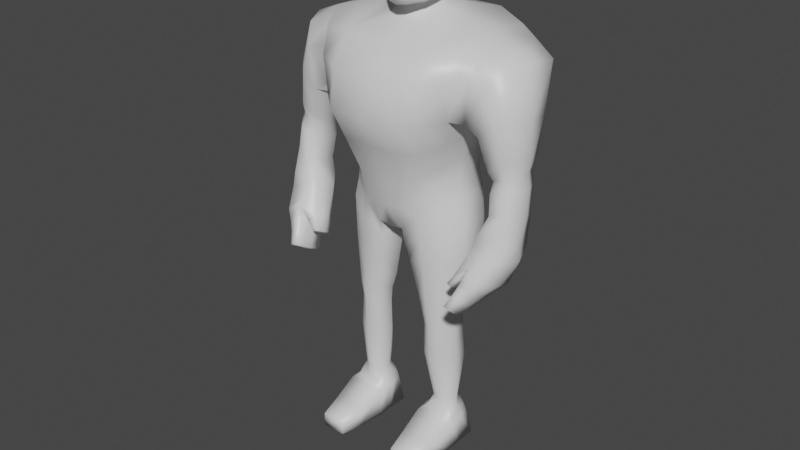 # Source: Unit.blend  (saved by Blender 2.81.16; exported with 4.5.12 LTS)
import bpy
from mathutils import Matrix  # noqa: F401  (used for matrix-valued properties, if any)

bpy.ops.wm.read_factory_settings(use_empty=True)
scene = bpy.context.scene
scene.name = 'Scene'

# ---- collections
col_collection = bpy.data.collections.new('Collection'); scene.collection.children.link(col_collection)

# ---- materials (node trees are filled in below, after node groups)
mat_material = bpy.data.materials.new('Material')
mat_material.alpha_threshold = 0.0
mat_material.use_transparent_shadow = False
mat_material.line_color = (0.0, 0.0, 0.0, 1.0)

# ---- material node trees
mat_material.use_nodes = True; mat_material.node_tree.nodes.clear()
_N = mat_material.node_tree.nodes; _L = mat_material.node_tree.links
n0 = _N.new('ShaderNodeOutputMaterial'); n0.name = 'Material Output'; n0.location = (300, 300)
n1 = _N.new('ShaderNodeBsdfPrincipled'); n1.name = 'Principled BSDF'; n1.location = (10, 300)
n1.distribution = 'GGX'
n1.subsurface_method = 'BURLEY'
n1.inputs[2].default_value = 0.4
n1.inputs[3].default_value = 1.45
n1.inputs[27].default_value = (0.0, 0.0, 0.0, 1.0)
n1.inputs[28].default_value = 1.0
_L.new(n1.outputs[0], n0.inputs[0])
n0.is_active_output = True

# ---- world
world_world = bpy.data.worlds.new('World'); scene.world = world_world
world_world.use_nodes = True; world_world.node_tree.nodes.clear()
_N = world_world.node_tree.nodes; _L = world_world.node_tree.links
n0 = _N.new('ShaderNodeOutputWorld'); n0.name = 'World Output'; n0.location = (300, 300)
n1 = _N.new('ShaderNodeBackground'); n1.name = 'Background'; n1.location = (10, 300)
n1.inputs[0].default_value = (0.05088, 0.05088, 0.05088, 1.0)
_L.new(n1.outputs[0], n0.inputs[0])
n0.is_active_output = True
world_world.color = (0.05088, 0.05088, 0.05088)
world_world.use_sun_shadow = False
world_world.sun_shadow_jitter_overblur = 0.0

# ---- meshes
me_cube = bpy.data.meshes.new('Cube')
me_cube.from_pydata([(0.3902, 0.1988, 1.692), (0.2475, 0.1249, 1.1), (0.3415, -0.07229, 1.662), (0.1949, -0.07606, 1.075), (0.0, 0.1873, 1.005), (0.0, -0.1682, 1.673), (0.0, -0.1123, 0.9459), (0.0, 0.2752, 1.747), (0.3549, 0.1605, 1.472), (0.2946, 0.1362, 1.374), (0.2432, 0.1164, 1.269), (0.2578, -0.1135, 1.432), (0.2334, -0.08369, 1.333), (0.184, -0.09307, 1.213), (0.0, 0.3099, 1.557), (0.0, 0.2214, 1.404), (0.0, 0.1752, 1.213), (0.0, -0.2788, 1.425), (0.0, -0.2224, 1.309), (0.0, -0.164, 1.149), (0.05421, -0.1149, 0.9545), (0.1922, 0.2752, 1.747), (0.09005, 0.1974, 0.9994), (0.1742, -0.1529, 1.683), (0.09528, -0.167, 1.164), (0.1214, -0.2224, 1.307), (0.1492, -0.2692, 1.429), (0.1255, 0.1721, 1.231), (0.1735, 0.2125, 1.4), (0.1834, 0.2919, 1.559), (0.0, -0.04013, 1.727), (0.0, 0.1901, 1.766), (0.09649, 0.1901, 1.766), (0.09125, -0.03887, 1.727), (0.2148, 0.04642, 0.2005), (0.2137, -0.02126, 0.1967), (0.1505, -0.02746, 0.196), (0.1403, 0.05234, 0.201), (0.09689, 0.1163, 0.8917), (0.05713, -0.1049, 0.8917), (0.2793, 0.09817, 0.9899), (0.2121, -0.07621, 1.002), (0.2305, 0.1233, 1.184), (0.1704, -0.09415, 1.148), (0.0, 0.1988, 1.105), (0.0, -0.1538, 1.051), (0.1022, 0.2017, 1.116), (0.06797, -0.1545, 1.06), (0.1167, 0.05143, 0.6684), (0.2455, 0.06754, 0.6538), (0.2064, -0.06192, 0.6575), (0.0917, -0.06318, 0.6712), (0.1381, 0.03539, 0.5368), (0.2301, 0.04568, 0.5541), (0.1946, -0.05701, 0.5474), (0.1191, -0.05552, 0.5333), (0.06758, -0.08421, 0.8152), (0.09968, 0.08289, 0.8069), (0.2702, 0.09434, 0.8349), (0.2119, -0.07052, 0.8368), (0.1368, 0.04274, 0.4005), (0.2396, 0.05686, 0.4103), (0.2086, -0.05161, 0.405), (0.1177, -0.05251, 0.3969), (0.1084, -0.06257, 0.6064), (0.1296, 0.0366, 0.6068), (0.2362, 0.04649, 0.6081), (0.1975, -0.06553, 0.6073), (0.1249, -0.1136, 1.016), (0.3268, 0.2196, 1.72), (0.1879, 0.1497, 1.256), (0.2586, 0.1845, 1.398), (0.301, 0.2388, 1.525), (0.174, 0.184, 1.047), (0.2812, -0.1301, 1.674), (0.1383, -0.1382, 1.189), (0.185, -0.1766, 1.309), (0.217, -0.2072, 1.435), (0.1825, -0.04024, 0.1943), (0.1814, 0.05588, 0.1989), (0.1382, -0.1133, 0.9468), (0.1925, 0.1308, 0.9375), (0.1243, -0.132, 1.099), (0.1702, 0.1666, 1.155), (0.1499, -0.09072, 0.665), (0.1826, 0.08766, 0.6583), (0.1609, -0.08204, 0.5395), (0.1858, 0.06432, 0.5458), (0.1872, 0.1168, 0.8188), (0.1436, -0.104, 0.825), (0.1638, -0.07656, 0.4002), (0.1897, 0.07512, 0.4048), (0.1844, 0.06521, 0.6056), (0.1567, -0.0915, 0.6066), (0.3944, 0.04104, 1.696), (0.2461, 0.008769, 1.089), (0.0, 0.04353, 0.9402), (0.2316, 0.0131, 1.253), (0.269, 0.0351, 1.348), (0.3488, 0.02389, 1.444), (0.1985, 0.07981, 1.742), (0.05017, 0.04894, 0.9487), (0.09885, 0.07897, 1.761), (0.2361, 0.01272, 0.1936), (0.1246, 0.01151, 0.1936), (0.2646, -0.001074, 0.9987), (0.04299, 0.01159, 0.8894), (0.2239, 0.0005757, 1.167), (0.2542, -0.008972, 0.6564), (0.06968, 0.001212, 0.6635), (0.2392, -0.01731, 0.5502), (0.09363, -0.002762, 0.533), (0.04869, 0.005983, 0.807), (0.2634, -0.0002708, 0.8321), (0.2463, -0.008461, 0.4086), (0.0939, 0.002097, 0.3982), (0.08582, -0.005856, 0.6002), (0.24, -0.02076, 0.607), (0.1166, 0.06073, 0.1414), (0.3022, 0.06245, 1.721), (0.3825, 0.209, 1.605), (0.3201, -0.1019, 1.591), (0.0, 0.3174, 1.682), (0.0, -0.2501, 1.569), (0.1615, -0.2384, 1.574), (0.1847, 0.3113, 1.683), (0.2668, -0.1758, 1.585), (0.3219, 0.2626, 1.667), (0.4891, 0.172, 1.639), (0.4343, -0.0644, 1.649), (0.3726, 0.136, 1.452), (0.3237, -0.1044, 1.436), (0.4878, 0.04185, 1.658), (0.3569, 0.006709, 1.428), (0.4548, 0.1919, 1.572), (0.3954, -0.119, 1.572), (0.5154, 0.03045, 0.9822), (0.4934, 0.07101, 1.268), (0.5077, -0.0415, 1.268), (0.4127, 0.03672, 1.222), (0.4261, -0.06578, 1.24), (0.5166, 0.017, 1.27), (0.4135, -0.02042, 1.219), (0.4559, 0.07628, 1.245), (0.4746, -0.06941, 1.262), (0.4449, -0.1044, 1.461), (0.5284, -0.08854, 1.011), (0.4007, 0.009103, 1.011), (0.4058, -0.1255, 1.045), (0.5274, -0.02886, 0.9989), (0.3848, -0.06407, 1.027), (0.4502, 0.03644, 0.9934), (0.4967, -0.1206, 1.029), (0.3792, -0.1036, 1.403), (0.5036, 0.1141, 1.454), (0.5234, 0.01026, 1.468), (0.4922, -0.05585, 1.477), (0.4589, 0.1162, 1.411), (0.3818, 0.06415, 1.37), (0.3778, -0.02431, 1.37), (0.4925, -0.09276, 1.135), (0.4332, -0.09662, 1.119), (0.5104, 0.05154, 1.097), (0.5316, -0.004003, 1.117), (0.5195, -0.05509, 1.133), (0.4731, 0.06197, 1.081), (0.4187, 0.01747, 1.072), (0.4245, -0.04353, 1.08), (0.3683, -0.2631, 0.8036), (0.3545, -0.1451, 0.7379), (0.4219, 0.01498, 0.9584), (0.391, -0.2643, 0.7958), (0.4989, -0.1298, 0.9741), (0.3846, -0.1527, 0.7276), (0.5107, 0.008344, 0.9466), (0.4193, -0.0112, 0.8856), (0.4884, -0.03514, 0.8403), (0.4691, -0.1915, 0.9008), (0.3975, -0.1335, 0.9947), (0.3688, -0.07735, 0.8377), (0.416, -0.188, 0.9387), (0.3239, -0.1869, 0.8497), (0.3191, -0.1219, 0.8132), (0.3371, -0.1244, 0.8052), (0.3402, -0.1896, 0.8432), (0.3506, -0.1946, 0.7632), (0.3539, -0.2298, 0.7856), (0.396, -0.2349, 0.7702), (0.3927, -0.1997, 0.7477), (0.5347, -0.03858, 0.9519), (0.5263, -0.09296, 0.9664), (0.4886, -0.08627, 0.8535), (0.4887, -0.1374, 0.8667), (0.4103, -0.1243, 0.9197), (0.4132, -0.07356, 0.9058), (0.3769, -0.08311, 0.9951), (0.3707, -0.02873, 0.9852), (0.3668, -0.1851, 0.8756), (0.3687, -0.1147, 0.851), (0.3177, -0.1648, 0.8382), (0.3157, -0.1431, 0.8261), (0.3416, -0.1679, 0.8288), (0.3408, -0.1462, 0.816), (0.3685, -0.1474, 0.8629), (0.3401, -0.1307, 0.901), (0.3551, -0.06676, 0.8732), (0.3543, -0.1637, 0.897), (0.3409, -0.09684, 0.8862), (0.1303, -0.2756, -0.0008082), (0.1303, -0.2756, 0.05698), (0.09481, 0.08174, -0.0005704), (0.1127, 0.06614, 0.114), (0.2305, -0.2756, -0.0008082), (0.2305, -0.2756, 0.05698), (0.266, 0.08174, -0.0007236), (0.2441, 0.06614, 0.114), (0.09481, -0.06704, -0.0006431), (0.09481, -0.06057, 0.1102), (0.266, -0.06704, -0.0007964), (0.266, -0.06057, 0.1102), (0.1804, 0.11, -0.0006598), (0.1763, 0.09438, 0.1148), (0.1804, -0.2756, -0.000852), (0.1804, -0.2756, 0.05698), (0.1804, -0.06057, 0.1102), (0.1804, -0.06704, -0.0008667), (0.09481, 0.004516, 0.1214), (0.266, -0.00597, -0.0008832), (0.09481, -0.00597, -0.0006993), (0.266, 0.004516, 0.1214), (0.1804, -0.00597, -0.0009613), (0.2349, 0.06073, 0.1453), (0.1107, -0.1842, -0.0008143), (0.2501, -0.1764, 0.07312), (0.1107, -0.1764, 0.07312), (0.2501, -0.1842, -0.0009675), (0.1804, -0.1764, 0.07312), (0.1804, -0.1842, -0.0009817), (0.126, -0.04381, 0.1358), (0.2378, -0.04381, 0.1358), (0.1804, 0.06073, 0.1511), (0.1804, -0.04381, 0.1358), (0.1201, 0.009888, 0.1414), (0.2378, 0.009888, 0.1443), (0.08846, -0.02931, 1.809), (0.08697, -0.02809, 1.925), (0.08269, 0.2118, 1.851), (0.08034, 0.1956, 1.941), (0.09895, 0.08112, 1.827), (0.09892, 0.0744, 1.935), (0.04776, 0.2252, 1.943), (0.0, 0.2385, 1.943), (0.0, -0.08131, 1.927), (0.03725, -0.07384, 1.927), (0.03623, -0.07626, 1.799), (0.0, 0.2557, 1.861), (0.0, -0.08432, 1.794), (0.04756, 0.2415, 1.856), (0.0, 0.0744, 1.935), (0.04742, 0.0744, 1.935), (0.04791, 0.0812, 1.823), (0.08269, 0.2081, 1.876), (0.0941, -0.03141, 1.845), (0.1027, 0.07833, 1.86), (0.0, -0.08844, 1.839), (0.03623, -0.08043, 1.84), (0.0, 0.2541, 1.882), (0.04756, 0.2399, 1.88), (0.08269, 0.2065, 1.913), (0.09504, -0.03461, 1.9), (0.1027, 0.07588, 1.906), (0.0, -0.09198, 1.897), (0.03623, -0.08393, 1.897), (0.0, 0.2528, 1.915), (0.04756, 0.2385, 1.914), (0.0927, 0.1453, 1.84), (0.08963, 0.135, 1.938), (0.0, 0.1565, 1.939), (0.04922, 0.1498, 1.939), (0.0, 0.1582, 1.842), (0.04774, 0.1522, 1.838), (0.0927, 0.1432, 1.868), (0.0927, 0.1412, 1.909), (0.09623, 0.02316, 1.932), (0.09511, 0.02591, 1.817), (0.04396, 0.0002803, 1.931), (0.0, -0.003454, 1.931), (0.0, 0.007357, 1.808), (0.04714, 0.01091, 1.808), (0.09982, 0.02346, 1.852), (0.09982, 0.02064, 1.903), (0.0, 0.007443, 1.776), (0.0, 0.1483, 1.812), (0.05209, 0.1483, 1.812), (0.05174, 0.008237, 1.775), (0.05224, 0.07954, 1.803), (0.4099, -0.0834, 1.28), (0.5249, 0.01733, 1.322), (0.5093, -0.05025, 1.323), (0.3989, 0.04804, 1.256), (0.4686, -0.08676, 1.314), (0.4997, 0.09046, 1.317), (0.4558, 0.09557, 1.286), (0.3985, -0.02395, 1.253), (0.4823, -0.08511, 1.218), (0.5027, 0.07145, 1.209), (0.4614, 0.07911, 1.186), (0.4123, -0.03088, 1.166), (0.4248, -0.08377, 1.196), (0.5276, 0.01122, 1.217), (0.5166, -0.05077, 1.222), (0.4097, 0.03364, 1.166), (0.3976, -0.06657, 0.8329), (0.4485, -0.08327, 0.8026), (0.4391, -0.2126, 0.8607), (0.4, -0.2101, 0.8858), (0.392, -0.1614, 0.8687), (0.3927, -0.1198, 0.8531), (0.4512, -0.129, 0.817), (0.4524, -0.1708, 0.8321), (0.3783, -0.1064, 0.7889), (0.4176, -0.1183, 0.769), (0.4158, -0.2343, 0.8295), (0.3752, -0.1928, 0.8288), (0.374, -0.1558, 0.8106), (0.4226, -0.1628, 0.7855), (0.4248, -0.1999, 0.8034), (0.3858, -0.2324, 0.8456)], [], [(115, 60, 37, 104), (127, 69, 0, 120), (124, 23, 5, 123), (5, 23, 33, 30), (47, 24, 19, 45), (24, 25, 18, 19), (25, 26, 17, 18), (83, 70, 10, 42), (70, 71, 9, 10), (71, 72, 8, 9), (107, 97, 13, 43), (97, 98, 12, 13), (98, 99, 11, 12), (15, 14, 29, 28), (16, 15, 28, 27), (44, 16, 27, 46), (76, 77, 26, 25), (75, 76, 25, 24), (82, 75, 24, 47), (119, 100, 23, 74), (126, 74, 23, 124), (122, 7, 21, 125), (96, 101, 20, 6), (30, 33, 294, 291), (100, 21, 32, 102), (21, 7, 31, 32), (229, 215, 231, 243), (91, 61, 34, 79), (114, 62, 35, 103), (90, 63, 36, 78), (68, 20, 39, 80), (95, 3, 41, 105), (73, 1, 40, 81), (101, 22, 38, 106), (68, 82, 47, 20), (4, 44, 46, 22), (95, 107, 43, 3), (73, 83, 42, 1), (20, 47, 45, 6), (89, 56, 51, 84), (113, 59, 50, 108), (88, 58, 49, 85), (112, 57, 48, 109), (93, 64, 55, 86), (117, 67, 54, 110), (92, 66, 53, 87), (116, 65, 52, 111), (106, 38, 57, 112), (81, 40, 58, 88), (105, 41, 59, 113), (80, 39, 56, 89), (86, 55, 63, 90), (110, 54, 62, 114), (87, 53, 61, 91), (111, 52, 60, 115), (109, 48, 65, 116), (85, 49, 66, 92), (108, 50, 67, 117), (84, 51, 64, 93), (50, 84, 93, 67), (48, 85, 92, 65), (52, 87, 91, 60), (54, 86, 90, 62), (41, 80, 89, 59), (38, 81, 88, 57), (65, 92, 87, 52), (67, 93, 86, 54), (57, 88, 85, 48), (59, 89, 84, 50), (22, 46, 83, 73), (3, 43, 82, 68), (22, 73, 81, 38), (3, 68, 80, 41), (62, 90, 78, 35), (60, 91, 79, 37), (219, 229, 243, 239), (121, 2, 74, 126), (94, 119, 74, 2), (43, 13, 75, 82), (13, 12, 76, 75), (12, 11, 77, 76), (28, 29, 72, 71), (27, 28, 71, 70), (46, 27, 70, 83), (125, 21, 69, 127), (0, 69, 119, 94), (221, 211, 118, 240), (49, 108, 117, 66), (51, 109, 116, 64), (55, 111, 115, 63), (53, 110, 114, 61), (40, 105, 113, 58), (39, 106, 112, 56), (64, 116, 111, 55), (66, 117, 110, 53), (56, 112, 109, 51), (58, 113, 108, 49), (1, 42, 107, 95), (20, 101, 106, 39), (1, 95, 105, 40), (61, 114, 103, 34), (226, 217, 238, 242), (23, 100, 102, 33), (32, 31, 292, 293), (4, 22, 101, 96), (69, 21, 100, 119), (9, 8, 99, 98), (10, 9, 98, 97), (42, 10, 97, 107), (63, 115, 104, 36), (29, 125, 127, 72), (11, 121, 126, 77), (14, 122, 125, 29), (77, 126, 124, 26), (26, 124, 123, 17), (72, 127, 120, 8), (302, 301, 137, 143), (297, 298, 138, 141), (300, 296, 140, 144), (301, 297, 141, 137), (99, 8, 130, 133), (11, 99, 133, 131), (8, 120, 134, 130), (2, 121, 135, 129), (0, 94, 132, 128), (121, 11, 131, 135), (94, 2, 129, 132), (120, 0, 128, 134), (165, 162, 136, 151), (163, 164, 146, 149), (160, 161, 148, 152), (162, 163, 149, 136), (303, 299, 139, 142), (296, 303, 142, 140), (299, 302, 143, 139), (298, 300, 144, 138), (167, 166, 147, 150), (161, 167, 150, 148), (166, 165, 151, 147), (164, 160, 152, 146), (129, 135, 145, 156), (130, 134, 157, 158), (131, 133, 159, 153), (133, 130, 158, 159), (128, 132, 155, 154), (135, 131, 153, 145), (132, 129, 156, 155), (134, 128, 154, 157), (310, 304, 160, 164), (311, 306, 165, 166), (308, 307, 167, 161), (307, 311, 166, 167), (305, 309, 163, 162), (304, 308, 161, 160), (309, 310, 164, 163), (306, 305, 162, 165), (175, 170, 174, 176), (192, 190, 172, 177), (177, 172, 178, 180), (186, 187, 171, 168), (314, 177, 180, 315), (319, 192, 177, 314), (312, 175, 176, 313), (317, 194, 175, 312), (175, 194, 198, 179), (178, 195, 204, 206), (197, 206, 181, 184), (201, 184, 181, 199), (207, 205, 182, 200), (203, 197, 184, 201), (205, 179, 183, 182), (179, 198, 202, 183), (198, 203, 201, 202), (206, 204, 199, 181), (204, 207, 200, 199), (183, 202, 200, 182), (202, 201, 199, 200), (195, 196, 207, 204), (194, 193, 203, 198), (315, 180, 193, 316), (316, 193, 194, 317), (313, 176, 191, 318), (318, 191, 192, 319), (169, 173, 188, 185), (185, 188, 187, 186), (176, 174, 189, 191), (191, 189, 190, 192), (170, 175, 179, 205), (193, 180, 197, 203), (196, 170, 205, 207), (180, 178, 206, 197), (189, 174, 136, 149), (174, 170, 151, 136), (170, 196, 147, 151), (196, 195, 150, 147), (195, 178, 148, 150), (178, 172, 152, 148), (172, 190, 146, 152), (190, 189, 149, 146), (228, 226, 211, 210), (220, 221, 215, 214), (235, 233, 213, 212), (222, 223, 209, 208), (237, 235, 212, 222), (236, 234, 209, 223), (224, 219, 239, 241), (230, 227, 218, 225), (227, 229, 219, 218), (232, 234, 217, 216), (228, 230, 225, 216), (215, 221, 240, 231), (233, 236, 223, 213), (232, 237, 222, 208), (212, 213, 223, 222), (210, 211, 221, 220), (211, 226, 242, 118), (210, 220, 230, 228), (214, 215, 229, 227), (220, 214, 227, 230), (217, 224, 241, 238), (216, 217, 226, 228), (216, 225, 237, 232), (219, 224, 236, 233), (208, 209, 234, 232), (224, 217, 234, 236), (225, 218, 235, 237), (218, 219, 233, 235), (239, 243, 103, 35), (243, 231, 34, 103), (231, 240, 79, 34), (240, 118, 37, 79), (118, 242, 104, 37), (242, 238, 36, 104), (238, 241, 78, 36), (241, 239, 35, 78), (280, 275, 248, 260), (290, 283, 245, 269), (267, 261, 246, 257), (288, 284, 244, 254), (282, 276, 249, 270), (278, 277, 258, 259), (287, 288, 254, 256), (276, 278, 259, 249), (265, 264, 256, 254), (262, 265, 254, 244), (285, 286, 252, 253), (283, 285, 253, 245), (266, 267, 257, 255), (294, 295, 260, 288), (273, 274, 267, 266), (269, 272, 265, 262), (272, 271, 264, 265), (275, 281, 263, 248), (274, 268, 261, 267), (284, 289, 262, 244), (250, 247, 268, 274), (253, 252, 271, 272), (245, 253, 272, 269), (251, 250, 274, 273), (281, 282, 270, 263), (289, 290, 269, 262), (261, 268, 282, 281), (246, 261, 281, 275), (255, 257, 280, 279), (247, 250, 278, 276), (250, 251, 277, 278), (268, 247, 276, 282), (257, 246, 275, 280), (263, 270, 290, 289), (248, 263, 289, 284), (249, 259, 285, 283), (259, 258, 286, 285), (291, 294, 288, 287), (260, 248, 284, 288), (270, 249, 283, 290), (293, 292, 279, 280), (295, 293, 280, 260), (102, 32, 293, 295), (33, 102, 295, 294), (156, 145, 300, 298), (158, 157, 302, 299), (153, 159, 303, 296), (159, 158, 299, 303), (154, 155, 297, 301), (145, 153, 296, 300), (155, 156, 298, 297), (157, 154, 301, 302), (143, 137, 305, 306), (141, 138, 310, 309), (144, 140, 308, 304), (137, 141, 309, 305), (142, 139, 311, 307), (140, 142, 307, 308), (139, 143, 306, 311), (138, 144, 304, 310), (325, 318, 319, 326), (321, 313, 318, 325), (323, 316, 317, 324), (327, 315, 316, 323), (324, 317, 312, 320), (320, 312, 313, 321), (326, 319, 314, 322), (322, 314, 315, 327), (171, 322, 327, 168), (187, 326, 322, 171), (169, 320, 321, 173), (185, 324, 320, 169), (168, 327, 323, 186), (186, 323, 324, 185), (173, 321, 325, 188), (188, 325, 326, 187)])
me_cube.polygons.foreach_set('use_smooth', [True] * 311)
_uv = me_cube.uv_layers.new(name='UVMap')
_uv.uv.foreach_set('vector', [0.3125, 0.625, 0.3125, 0.5, 0.3125, 0.5, 0.3125, 0.625, 0.5938, 0.4688, 0.625, 0.4688, 0.625, 0.5, 0.5938, 0.5, 0.5938, 0.8125, 0.625, 0.8125, 0.625, 0.875, 0.5938, 0.875, 0.625, 0.875, 0.625, 0.8125, 0.625, 0.8125, 0.625, 0.875, 0.4062, 0.8125, 0.4375, 0.8125, 0.4375, 0.875, 0.4062, 0.875, 0.4375, 0.8125, 0.5, 0.8125, 0.5, 0.875, 0.4375, 0.875, 0.5, 0.8125, 0.5625, 0.8125, 0.5625, 0.875, 0.5, 0.875, 0.4062, 0.4687, 0.4375, 0.4688, 0.4375, 0.5, 0.4062, 0.5, 0.4375, 0.4688, 0.5, 0.4687, 0.5, 0.5, 0.4375, 0.5, 0.5, 0.4687, 0.5625, 0.4687, 0.5625, 0.5, 0.5, 0.5, 0.4062, 0.625, 0.4375, 0.625, 0.4375, 0.75, 0.4062, 0.75, 0.4375, 0.625, 0.5, 0.625, 0.5, 0.75, 0.4375, 0.75, 0.5, 0.625, 0.5625, 0.625, 0.5625, 0.75, 0.5, 0.75, 0.5, 0.375, 0.5625, 0.375, 0.5625, 0.4375, 0.5, 0.4375, 0.4375, 0.375, 0.5, 0.375, 0.5, 0.4375, 0.4375, 0.4375, 0.4062, 0.375, 0.4375, 0.375, 0.4375, 0.4375, 0.4062, 0.4375, 0.5, 0.7812, 0.5625, 0.7813, 0.5625, 0.8125, 0.5, 0.8125, 0.4375, 0.7812, 0.5, 0.7812, 0.5, 0.8125, 0.4375, 0.8125, 0.4062, 0.7812, 0.4375, 0.7812, 0.4375, 0.8125, 0.4062, 0.8125, 0.6562, 0.625, 0.6875, 0.625, 0.6875, 0.75, 0.6562, 0.75, 0.5938, 0.7813, 0.625, 0.7812, 0.625, 0.8125, 0.5938, 0.8125, 0.5938, 0.375, 0.625, 0.375, 0.625, 0.4375, 0.5938, 0.4375, 0.25, 0.625, 0.3125, 0.625, 0.3125, 0.75, 0.25, 0.75, 0.625, 0.875, 0.625, 0.8125, 0.625, 0.8125, 0.625, 0.875, 0.6875, 0.625, 0.6875, 0.5, 0.6875, 0.5, 0.6875, 0.625, 0.625, 0.4375, 0.625, 0.375, 0.625, 0.375, 0.625, 0.4375, 0.625, 0.5625, 0.625, 0.5, 0.625, 0.5, 0.625, 0.5625, 0.375, 0.4688, 0.375, 0.5, 0.375, 0.5, 0.375, 0.4688, 0.375, 0.625, 0.375, 0.75, 0.375, 0.75, 0.375, 0.625, 0.375, 0.7812, 0.375, 0.8125, 0.375, 0.8125, 0.375, 0.7812, 0.375, 0.7812, 0.375, 0.8125, 0.375, 0.8125, 0.375, 0.7812, 0.375, 0.625, 0.375, 0.75, 0.375, 0.75, 0.375, 0.625, 0.375, 0.4688, 0.375, 0.5, 0.375, 0.5, 0.375, 0.4688, 0.3125, 0.625, 0.3125, 0.5, 0.3125, 0.5, 0.3125, 0.625, 0.375, 0.7812, 0.4062, 0.7812, 0.4062, 0.8125, 0.375, 0.8125, 0.375, 0.375, 0.4062, 0.375, 0.4062, 0.4375, 0.375, 0.4375, 0.375, 0.625, 0.4062, 0.625, 0.4062, 0.75, 0.375, 0.75, 0.375, 0.4688, 0.4062, 0.4687, 0.4062, 0.5, 0.375, 0.5, 0.375, 0.8125, 0.4062, 0.8125, 0.4062, 0.875, 0.375, 0.875, 0.375, 0.7812, 0.375, 0.8125, 0.375, 0.8125, 0.375, 0.7812, 0.375, 0.625, 0.375, 0.75, 0.375, 0.75, 0.375, 0.625, 0.375, 0.4687, 0.375, 0.5, 0.375, 0.5, 0.375, 0.4688, 0.3125, 0.625, 0.3125, 0.5, 0.3125, 0.5, 0.3125, 0.625, 0.375, 0.7812, 0.375, 0.8125, 0.375, 0.8125, 0.375, 0.7812, 0.375, 0.625, 0.375, 0.75, 0.375, 0.75, 0.375, 0.625, 0.375, 0.4688, 0.375, 0.5, 0.375, 0.5, 0.375, 0.4688, 0.3125, 0.625, 0.3125, 0.5, 0.3125, 0.5, 0.3125, 0.625, 0.3125, 0.625, 0.3125, 0.5, 0.3125, 0.5, 0.3125, 0.625, 0.375, 0.4688, 0.375, 0.5, 0.375, 0.5, 0.375, 0.4687, 0.375, 0.625, 0.375, 0.75, 0.375, 0.75, 0.375, 0.625, 0.375, 0.7812, 0.375, 0.8125, 0.375, 0.8125, 0.375, 0.7812, 0.375, 0.7812, 0.375, 0.8125, 0.375, 0.8125, 0.375, 0.7812, 0.375, 0.625, 0.375, 0.75, 0.375, 0.75, 0.375, 0.625, 0.375, 0.4688, 0.375, 0.5, 0.375, 0.5, 0.375, 0.4688, 0.3125, 0.625, 0.3125, 0.5, 0.3125, 0.5, 0.3125, 0.625, 0.3125, 0.625, 0.3125, 0.5, 0.3125, 0.5, 0.3125, 0.625, 0.375, 0.4688, 0.375, 0.5, 0.375, 0.5, 0.375, 0.4688, 0.375, 0.625, 0.375, 0.75, 0.375, 0.75, 0.375, 0.625, 0.375, 0.7812, 0.375, 0.8125, 0.375, 0.8125, 0.375, 0.7812, 0.375, 0.75, 0.375, 0.7812, 0.375, 0.7812, 0.375, 0.75, 0.375, 0.4375, 0.375, 0.4688, 0.375, 0.4688, 0.375, 0.4375, 0.375, 0.4375, 0.375, 0.4688, 0.375, 0.4688, 0.375, 0.4375, 0.375, 0.75, 0.375, 0.7812, 0.375, 0.7812, 0.375, 0.75, 0.375, 0.75, 0.375, 0.7812, 0.375, 0.7812, 0.375, 0.75, 0.375, 0.4375, 0.375, 0.4688, 0.375, 0.4687, 0.375, 0.4375, 0.375, 0.4375, 0.375, 0.4688, 0.375, 0.4688, 0.375, 0.4375, 0.375, 0.75, 0.375, 0.7812, 0.375, 0.7812, 0.375, 0.75, 0.375, 0.4375, 0.375, 0.4687, 0.375, 0.4688, 0.375, 0.4375, 0.375, 0.75, 0.375, 0.7812, 0.375, 0.7812, 0.375, 0.75, 0.375, 0.4375, 0.4062, 0.4375, 0.4062, 0.4687, 0.375, 0.4688, 0.375, 0.75, 0.4062, 0.75, 0.4062, 0.7812, 0.375, 0.7812, 0.375, 0.4375, 0.375, 0.4688, 0.375, 0.4688, 0.375, 0.4375, 0.375, 0.75, 0.375, 0.7812, 0.375, 0.7812, 0.375, 0.75, 0.375, 0.75, 0.375, 0.7812, 0.375, 0.7812, 0.375, 0.75, 0.375, 0.4375, 0.375, 0.4688, 0.375, 0.4688, 0.375, 0.4375, 0.625, 0.625, 0.625, 0.5625, 0.625, 0.5625, 0.625, 0.625, 0.5937, 0.75, 0.625, 0.75, 0.625, 0.7812, 0.5938, 0.7813, 0.625, 0.625, 0.6562, 0.625, 0.6562, 0.75, 0.625, 0.75, 0.4062, 0.75, 0.4375, 0.75, 0.4375, 0.7812, 0.4062, 0.7812, 0.4375, 0.75, 0.5, 0.75, 0.5, 0.7812, 0.4375, 0.7812, 0.5, 0.75, 0.5625, 0.75, 0.5625, 0.7813, 0.5, 0.7812, 0.5, 0.4375, 0.5625, 0.4375, 0.5625, 0.4687, 0.5, 0.4687, 0.4375, 0.4375, 0.5, 0.4375, 0.5, 0.4687, 0.4375, 0.4688, 0.4062, 0.4375, 0.4375, 0.4375, 0.4375, 0.4688, 0.4062, 0.4687, 0.5938, 0.4375, 0.625, 0.4375, 0.625, 0.4688, 0.5938, 0.4688, 0.625, 0.5, 0.6562, 0.5, 0.6562, 0.625, 0.625, 0.625, 0.625, 0.375, 0.625, 0.25, 0.625, 0.25, 0.625, 0.375, 0.375, 0.5, 0.375, 0.625, 0.375, 0.625, 0.375, 0.5, 0.3125, 0.75, 0.3125, 0.625, 0.3125, 0.625, 0.3125, 0.75, 0.3125, 0.75, 0.3125, 0.625, 0.3125, 0.625, 0.3125, 0.75, 0.375, 0.5, 0.375, 0.625, 0.375, 0.625, 0.375, 0.5, 0.375, 0.5, 0.375, 0.625, 0.375, 0.625, 0.375, 0.5, 0.3125, 0.75, 0.3125, 0.625, 0.3125, 0.625, 0.3125, 0.75, 0.3125, 0.75, 0.3125, 0.625, 0.3125, 0.625, 0.3125, 0.75, 0.375, 0.5, 0.375, 0.625, 0.375, 0.625, 0.375, 0.5, 0.3125, 0.75, 0.3125, 0.625, 0.3125, 0.625, 0.3125, 0.75, 0.375, 0.5, 0.375, 0.625, 0.375, 0.625, 0.375, 0.5, 0.375, 0.5, 0.4062, 0.5, 0.4062, 0.625, 0.375, 0.625, 0.3125, 0.75, 0.3125, 0.625, 0.3125, 0.625, 0.3125, 0.75, 0.375, 0.5, 0.375, 0.625, 0.375, 0.625, 0.375, 0.5, 0.375, 0.5, 0.375, 0.625, 0.375, 0.625, 0.375, 0.5, 0.625, 0.1875, 0.625, 0.125, 0.625, 0.125, 0.625, 0.1875, 0.6875, 0.75, 0.6875, 0.625, 0.6875, 0.625, 0.6875, 0.75, 0.625, 0.4375, 0.625, 0.375, 0.625, 0.375, 0.625, 0.4375, 0.25, 0.5, 0.3125, 0.5, 0.3125, 0.625, 0.25, 0.625, 0.6562, 0.5, 0.6875, 0.5, 0.6875, 0.625, 0.6562, 0.625, 0.5, 0.5, 0.5625, 0.5, 0.5625, 0.625, 0.5, 0.625, 0.4375, 0.5, 0.5, 0.5, 0.5, 0.625, 0.4375, 0.625, 0.4062, 0.5, 0.4375, 0.5, 0.4375, 0.625, 0.4062, 0.625, 0.3125, 0.75, 0.3125, 0.625, 0.3125, 0.625, 0.3125, 0.75, 0.5625, 0.4375, 0.5938, 0.4375, 0.5938, 0.4688, 0.5625, 0.4687, 0.5625, 0.75, 0.5937, 0.75, 0.5938, 0.7813, 0.5625, 0.7813, 0.5625, 0.375, 0.5938, 0.375, 0.5938, 0.4375, 0.5625, 0.4375, 0.5625, 0.7813, 0.5938, 0.7813, 0.5938, 0.8125, 0.5625, 0.8125, 0.5625, 0.8125, 0.5938, 0.8125, 0.5938, 0.875, 0.5625, 0.875, 0.5625, 0.4687, 0.5938, 0.4688, 0.5938, 0.5, 0.5625, 0.5, 0.5938, 0.5, 0.625, 0.5, 0.625, 0.5, 0.5938, 0.5, 0.625, 0.625, 0.625, 0.75, 0.625, 0.75, 0.625, 0.625, 0.5938, 0.75, 0.5625, 0.75, 0.5625, 0.75, 0.5937, 0.75, 0.625, 0.5, 0.625, 0.625, 0.625, 0.625, 0.625, 0.5, 0.5625, 0.625, 0.5625, 0.5, 0.5625, 0.5, 0.5625, 0.625, 0.5625, 0.75, 0.5625, 0.625, 0.5625, 0.625, 0.5625, 0.75, 0.5625, 0.5, 0.5938, 0.5, 0.5938, 0.5, 0.5625, 0.5, 0.625, 0.75, 0.5937, 0.75, 0.5937, 0.75, 0.625, 0.75, 0.625, 0.5, 0.625, 0.625, 0.625, 0.625, 0.625, 0.5, 0.5937, 0.75, 0.5625, 0.75, 0.5625, 0.75, 0.5937, 0.75, 0.625, 0.625, 0.625, 0.75, 0.625, 0.75, 0.625, 0.625, 0.5938, 0.5, 0.625, 0.5, 0.625, 0.5, 0.5938, 0.5, 0.5938, 0.5, 0.625, 0.5, 0.625, 0.5, 0.5938, 0.5, 0.625, 0.625, 0.625, 0.75, 0.625, 0.75, 0.625, 0.625, 0.5938, 0.75, 0.5625, 0.75, 0.5625, 0.75, 0.5937, 0.75, 0.625, 0.5, 0.625, 0.625, 0.625, 0.625, 0.625, 0.5, 0.5625, 0.625, 0.5625, 0.5, 0.5625, 0.5, 0.5625, 0.625, 0.5625, 0.75, 0.5625, 0.625, 0.5625, 0.625, 0.5625, 0.75, 0.5625, 0.5, 0.5938, 0.5, 0.5938, 0.5, 0.5625, 0.5, 0.625, 0.75, 0.5938, 0.75, 0.5937, 0.75, 0.625, 0.75, 0.5625, 0.625, 0.5625, 0.5, 0.5625, 0.5, 0.5625, 0.625, 0.5625, 0.75, 0.5625, 0.625, 0.5625, 0.625, 0.5625, 0.75, 0.5625, 0.5, 0.5938, 0.5, 0.5938, 0.5, 0.5625, 0.5, 0.625, 0.75, 0.5938, 0.75, 0.5937, 0.75, 0.625, 0.75, 0.625, 0.75, 0.5937, 0.75, 0.5938, 0.75, 0.625, 0.75, 0.5625, 0.5, 0.5938, 0.5, 0.5938, 0.5, 0.5625, 0.5, 0.5625, 0.75, 0.5625, 0.625, 0.5625, 0.625, 0.5625, 0.75, 0.5625, 0.625, 0.5625, 0.5, 0.5625, 0.5, 0.5625, 0.625, 0.625, 0.5, 0.625, 0.625, 0.625, 0.625, 0.625, 0.5, 0.5937, 0.75, 0.5625, 0.75, 0.5625, 0.75, 0.5938, 0.75, 0.625, 0.625, 0.625, 0.75, 0.625, 0.75, 0.625, 0.625, 0.5938, 0.5, 0.625, 0.5, 0.625, 0.5, 0.5938, 0.5, 0.625, 0.75, 0.5938, 0.75, 0.5938, 0.75, 0.625, 0.75, 0.5625, 0.5, 0.5938, 0.5, 0.5938, 0.5, 0.5625, 0.5, 0.5625, 0.75, 0.5625, 0.625, 0.5625, 0.625, 0.5625, 0.75, 0.5625, 0.625, 0.5625, 0.5, 0.5625, 0.5, 0.5625, 0.625, 0.625, 0.5, 0.625, 0.625, 0.625, 0.625, 0.625, 0.5, 0.5938, 0.75, 0.5625, 0.75, 0.5625, 0.75, 0.5938, 0.75, 0.625, 0.625, 0.625, 0.75, 0.625, 0.75, 0.625, 0.625, 0.5938, 0.5, 0.625, 0.5, 0.625, 0.5, 0.5938, 0.5, 0.5412, 0.25, 0.625, 0.25, 0.625, 0.5, 0.5412, 0.5, 0.5412, 0.6667, 0.625, 0.6667, 0.625, 0.75, 0.5412, 0.75, 0.5412, 0.75, 0.625, 0.75, 0.625, 1.0, 0.5412, 1.0, 0.125, 0.6667, 0.375, 0.6667, 0.375, 0.75, 0.125, 0.75, 0.4825, 0.75, 0.5412, 0.75, 0.5412, 1.0, 0.4825, 1.0, 0.4825, 0.6667, 0.5412, 0.6667, 0.5412, 0.75, 0.4825, 0.75, 0.4825, 0.25, 0.5412, 0.25, 0.5412, 0.5, 0.4825, 0.5, 0.4825, 0.1667, 0.5412, 0.1667, 0.5412, 0.25, 0.4825, 0.25, 0.5412, 0.25, 0.5412, 0.1667, 0.5412, 0.1667, 0.5412, 0.25, 0.5412, 0.0, 0.5412, 0.08333, 0.5412, 0.08333, 0.5412, 0.0, 0.5412, 1.0, 0.5412, 1.0, 0.5412, 1.0, 0.5412, 1.0, 0.5412, 0.08333, 0.5412, 0.0, 0.5412, 0.0, 0.5412, 0.08333, 0.5412, 0.1667, 0.5412, 0.25, 0.5412, 0.25, 0.5412, 0.1667, 0.5412, 0.08333, 0.5412, 0.0, 0.5412, 0.0, 0.5412, 0.08333, 0.5412, 0.25, 0.5412, 0.25, 0.5412, 0.25, 0.5412, 0.25, 0.5412, 0.25, 0.5412, 0.1667, 0.5412, 0.1667, 0.5412, 0.25, 0.5412, 0.1667, 0.5412, 0.08333, 0.5412, 0.08333, 0.5412, 0.1667, 0.5412, 0.0, 0.5412, 0.08333, 0.5412, 0.08333, 0.5412, 0.0, 0.5412, 0.08333, 0.5412, 0.1667, 0.5412, 0.1667, 0.5412, 0.08333, 0.5412, 0.25, 0.5412, 0.1667, 0.5412, 0.1667, 0.5412, 0.25, 0.5412, 0.1667, 0.5412, 0.08333, 0.5412, 0.08333, 0.5412, 0.1667, 0.5412, 0.08333, 0.5412, 0.1667, 0.5412, 0.1667, 0.5412, 0.08333, 0.5412, 0.1667, 0.5412, 0.08333, 0.5412, 0.08333, 0.5412, 0.1667, 0.4825, 0.0, 0.5412, 0.0, 0.5412, 0.08333, 0.4825, 0.08333, 0.4825, 0.08333, 0.5412, 0.08333, 0.5412, 0.1667, 0.4825, 0.1667, 0.4825, 0.5, 0.5412, 0.5, 0.5412, 0.5833, 0.4825, 0.5833, 0.4825, 0.5833, 0.5412, 0.5833, 0.5412, 0.6667, 0.4825, 0.6667, 0.125, 0.5, 0.375, 0.5, 0.375, 0.5833, 0.125, 0.5833, 0.125, 0.5833, 0.375, 0.5833, 0.375, 0.6667, 0.125, 0.6667, 0.5412, 0.5, 0.625, 0.5, 0.625, 0.5833, 0.5412, 0.5833, 0.5412, 0.5833, 0.625, 0.5833, 0.625, 0.6667, 0.5412, 0.6667, 0.5412, 0.25, 0.5412, 0.25, 0.5412, 0.25, 0.5412, 0.25, 0.5412, 0.08333, 0.5412, 0.0, 0.5412, 0.0, 0.5412, 0.08333, 0.5412, 0.1667, 0.5412, 0.25, 0.5412, 0.25, 0.5412, 0.1667, 0.5412, 1.0, 0.5412, 1.0, 0.5412, 1.0, 0.5412, 1.0, 0.625, 0.5833, 0.625, 0.5, 0.625, 0.5, 0.625, 0.625, 0.625, 0.5, 0.625, 0.25, 0.5938, 0.5, 0.625, 0.5, 0.5412, 0.25, 0.5412, 0.1667, 0.5625, 0.5, 0.5938, 0.5, 0.5412, 0.1667, 0.5412, 0.08333, 0.5625, 0.625, 0.5625, 0.5, 0.5412, 0.08333, 0.5412, 0.0, 0.5625, 0.75, 0.5625, 0.625, 0.625, 1.0, 0.625, 0.75, 0.5937, 0.75, 0.5625, 0.75, 0.625, 0.75, 0.625, 0.6667, 0.625, 0.75, 0.5937, 0.75, 0.625, 0.6667, 0.625, 0.5833, 0.625, 0.625, 0.625, 0.75, 0.375, 0.1875, 0.625, 0.1875, 0.625, 0.25, 0.375, 0.25, 0.375, 0.375, 0.625, 0.375, 0.625, 0.5, 0.375, 0.5, 0.375, 0.6875, 0.625, 0.6875, 0.625, 0.75, 0.375, 0.75, 0.375, 0.875, 0.625, 0.875, 0.625, 1.0, 0.375, 1.0, 0.25, 0.6875, 0.375, 0.6875, 0.375, 0.75, 0.25, 0.75, 0.75, 0.6875, 0.875, 0.6875, 0.875, 0.75, 0.75, 0.75, 0.75, 0.625, 0.625, 0.625, 0.625, 0.625, 0.75, 0.625, 0.25, 0.5625, 0.375, 0.5625, 0.375, 0.625, 0.25, 0.625, 0.375, 0.5625, 0.625, 0.5625, 0.625, 0.625, 0.375, 0.625, 0.375, 0.0625, 0.625, 0.0625, 0.625, 0.125, 0.375, 0.125, 0.125, 0.5625, 0.25, 0.5625, 0.25, 0.625, 0.125, 0.625, 0.625, 0.5, 0.625, 0.375, 0.625, 0.375, 0.625, 0.5, 0.625, 0.6875, 0.75, 0.6875, 0.75, 0.75, 0.625, 0.75, 0.125, 0.6875, 0.25, 0.6875, 0.25, 0.75, 0.125, 0.75, 0.375, 0.75, 0.625, 0.75, 0.625, 0.875, 0.375, 0.875, 0.375, 0.25, 0.625, 0.25, 0.625, 0.375, 0.375, 0.375, 0.625, 0.25, 0.625, 0.1875, 0.625, 0.1875, 0.625, 0.25, 0.125, 0.5, 0.25, 0.5, 0.25, 0.5625, 0.125, 0.5625, 0.375, 0.5, 0.625, 0.5, 0.625, 0.5625, 0.375, 0.5625, 0.25, 0.5, 0.375, 0.5, 0.375, 0.5625, 0.25, 0.5625, 0.875, 0.625, 0.75, 0.625, 0.75, 0.625, 0.875, 0.625, 0.375, 0.125, 0.625, 0.125, 0.625, 0.1875, 0.375, 0.1875, 0.125, 0.625, 0.25, 0.625, 0.25, 0.6875, 0.125, 0.6875, 0.625, 0.625, 0.75, 0.625, 0.75, 0.6875, 0.625, 0.6875, 0.375, 0.0, 0.625, 0.0, 0.625, 0.0625, 0.375, 0.0625, 0.75, 0.625, 0.875, 0.625, 0.875, 0.6875, 0.75, 0.6875, 0.25, 0.625, 0.375, 0.625, 0.375, 0.6875, 0.25, 0.6875, 0.375, 0.625, 0.625, 0.625, 0.625, 0.6875, 0.375, 0.6875, 0.625, 0.625, 0.625, 0.5625, 0.375, 0.625, 0.375, 0.75, 0.625, 0.5625, 0.625, 0.5, 0.375, 0.5, 0.375, 0.625, 0.625, 0.5, 0.625, 0.375, 0.375, 0.4688, 0.375, 0.5, 0.625, 0.375, 0.625, 0.25, 0.375, 0.4375, 0.375, 0.4688, 0.625, 0.25, 0.625, 0.1875, 0.3125, 0.625, 0.3125, 0.5, 0.625, 0.1875, 0.625, 0.125, 0.3125, 0.75, 0.3125, 0.625, 0.875, 0.625, 0.75, 0.625, 0.375, 0.7812, 0.375, 0.8125, 0.75, 0.625, 0.625, 0.625, 0.375, 0.75, 0.375, 0.7812, 0.3125, 0.5625, 0.375, 0.5625, 0.375, 0.625, 0.3125, 0.625, 0.5625, 0.6875, 0.625, 0.6875, 0.625, 0.75, 0.5625, 0.75, 0.5, 0.4375, 0.5, 0.5, 0.375, 0.5, 0.375, 0.4375, 0.3125, 0.6875, 0.375, 0.6875, 0.375, 0.75, 0.3125, 0.75, 0.5625, 0.5625, 0.625, 0.5625, 0.625, 0.625, 0.5625, 0.625, 0.6875, 0.5625, 0.75, 0.5625, 0.75, 0.625, 0.6875, 0.625, 0.25, 0.6875, 0.3125, 0.6875, 0.3125, 0.75, 0.25, 0.75, 0.625, 0.5625, 0.6875, 0.5625, 0.6875, 0.625, 0.625, 0.625, 0.5, 0.8125, 0.5, 0.875, 0.375, 0.875, 0.375, 0.8125, 0.5, 0.75, 0.5, 0.8125, 0.375, 0.8125, 0.375, 0.75, 0.6875, 0.6875, 0.75, 0.6875, 0.75, 0.75, 0.6875, 0.75, 0.625, 0.6875, 0.6875, 0.6875, 0.6875, 0.75, 0.625, 0.75, 0.5, 0.375, 0.5, 0.4375, 0.375, 0.4375, 0.375, 0.375, 0.6875, 0.75, 0.6875, 0.625, 0.3125, 0.625, 0.3125, 0.6875, 0.5625, 0.375, 0.5625, 0.4375, 0.5, 0.4375, 0.5, 0.375, 0.5625, 0.75, 0.5625, 0.8125, 0.5, 0.8125, 0.5, 0.75, 0.5625, 0.8125, 0.5625, 0.875, 0.5, 0.875, 0.5, 0.8125, 0.375, 0.5625, 0.5, 0.5625, 0.5, 0.625, 0.375, 0.625, 0.5625, 0.4375, 0.5625, 0.5, 0.5, 0.5, 0.5, 0.4375, 0.375, 0.6875, 0.5, 0.6875, 0.5, 0.75, 0.375, 0.75, 0.625, 0.4375, 0.625, 0.5, 0.5625, 0.5, 0.5625, 0.4375, 0.625, 0.8125, 0.625, 0.875, 0.5625, 0.875, 0.5625, 0.8125, 0.625, 0.75, 0.625, 0.8125, 0.5625, 0.8125, 0.5625, 0.75, 0.625, 0.375, 0.625, 0.4375, 0.5625, 0.4375, 0.5625, 0.375, 0.5, 0.5625, 0.5625, 0.5625, 0.5625, 0.625, 0.5, 0.625, 0.5, 0.6875, 0.5625, 0.6875, 0.5625, 0.75, 0.5, 0.75, 0.5, 0.5, 0.5625, 0.5, 0.5625, 0.5625, 0.5, 0.5625, 0.375, 0.5, 0.5, 0.5, 0.5, 0.5625, 0.375, 0.5625, 0.25, 0.5, 0.3125, 0.5, 0.3125, 0.5625, 0.25, 0.5625, 0.625, 0.5, 0.6875, 0.5, 0.6875, 0.5625, 0.625, 0.5625, 0.6875, 0.5, 0.75, 0.5, 0.75, 0.5625, 0.6875, 0.5625, 0.5625, 0.5, 0.625, 0.5, 0.625, 0.5625, 0.5625, 0.5625, 0.3125, 0.5, 0.375, 0.5, 0.375, 0.5625, 0.3125, 0.5625, 0.5, 0.625, 0.5625, 0.625, 0.5625, 0.6875, 0.5, 0.6875, 0.375, 0.625, 0.5, 0.625, 0.5, 0.6875, 0.375, 0.6875, 0.625, 0.625, 0.6875, 0.625, 0.6875, 0.6875, 0.625, 0.6875, 0.6875, 0.625, 0.75, 0.625, 0.75, 0.6875, 0.6875, 0.6875, 0.625, 0.875, 0.625, 0.8125, 0.3125, 0.6875, 0.25, 0.6875, 0.3125, 0.625, 0.375, 0.625, 0.375, 0.6875, 0.3125, 0.6875, 0.5625, 0.625, 0.625, 0.625, 0.625, 0.6875, 0.5625, 0.6875, 0.625, 0.4375, 0.625, 0.375, 0.25, 0.5625, 0.3125, 0.5625, 0.6875, 0.625, 0.6875, 0.5, 0.3125, 0.5625, 0.3125, 0.625, 0.6875, 0.625, 0.6875, 0.5, 0.6875, 0.5, 0.6875, 0.625, 0.6875, 0.75, 0.6875, 0.625, 0.6875, 0.625, 0.6875, 0.75, 0.625, 0.75, 0.5938, 0.75, 0.5938, 0.75, 0.625, 0.75, 0.5625, 0.5, 0.5938, 0.5, 0.5938, 0.5, 0.5625, 0.5, 0.5625, 0.75, 0.5625, 0.625, 0.5625, 0.625, 0.5625, 0.75, 0.5625, 0.625, 0.5625, 0.5, 0.5625, 0.5, 0.5625, 0.625, 0.625, 0.5, 0.625, 0.625, 0.625, 0.625, 0.625, 0.5, 0.5938, 0.75, 0.5625, 0.75, 0.5625, 0.75, 0.5938, 0.75, 0.625, 0.625, 0.625, 0.75, 0.625, 0.75, 0.625, 0.625, 0.5938, 0.5, 0.625, 0.5, 0.625, 0.5, 0.5938, 0.5, 0.5938, 0.5, 0.625, 0.5, 0.625, 0.5, 0.5938, 0.5, 0.625, 0.625, 0.625, 0.75, 0.625, 0.75, 0.625, 0.625, 0.5937, 0.75, 0.5625, 0.75, 0.5625, 0.75, 0.5938, 0.75, 0.625, 0.5, 0.625, 0.625, 0.625, 0.625, 0.625, 0.5, 0.5625, 0.625, 0.5625, 0.5, 0.5625, 0.5, 0.5625, 0.625, 0.5625, 0.75, 0.5625, 0.625, 0.5625, 0.625, 0.5625, 0.75, 0.5625, 0.5, 0.5938, 0.5, 0.5938, 0.5, 0.5625, 0.5, 0.625, 0.75, 0.5937, 0.75, 0.5938, 0.75, 0.625, 0.75, 0.4288, 0.5833, 0.4825, 0.5833, 0.4825, 0.6667, 0.4288, 0.6667, 0.4288, 0.5, 0.4825, 0.5, 0.4825, 0.5833, 0.4288, 0.5833, 0.4288, 0.08333, 0.4825, 0.08333, 0.4825, 0.1667, 0.4288, 0.1667, 0.4288, 0.0, 0.4825, 0.0, 0.4825, 0.08333, 0.4288, 0.08333, 0.4288, 0.1667, 0.4825, 0.1667, 0.4825, 0.25, 0.4288, 0.25, 0.4288, 0.25, 0.4825, 0.25, 0.4825, 0.5, 0.4288, 0.5, 0.4288, 0.6667, 0.4825, 0.6667, 0.4825, 0.75, 0.4288, 0.75, 0.4288, 0.75, 0.4825, 0.75, 0.4825, 1.0, 0.4288, 1.0, 0.375, 0.75, 0.4288, 0.75, 0.4288, 1.0, 0.375, 1.0, 0.375, 0.6667, 0.4288, 0.6667, 0.4288, 0.75, 0.375, 0.75, 0.375, 0.25, 0.4288, 0.25, 0.4288, 0.5, 0.375, 0.5, 0.375, 0.1667, 0.4288, 0.1667, 0.4288, 0.25, 0.375, 0.25, 0.375, 0.0, 0.4288, 0.0, 0.4288, 0.08333, 0.375, 0.08333, 0.375, 0.08333, 0.4288, 0.08333, 0.4288, 0.1667, 0.375, 0.1667, 0.375, 0.5, 0.4288, 0.5, 0.4288, 0.5833, 0.375, 0.5833, 0.375, 0.5833, 0.4288, 0.5833, 0.4288, 0.6667, 0.375, 0.6667])
me_cube.materials.append(mat_material)
me_cube.use_remesh_preserve_volume = False
me_cube.use_remesh_preserve_attributes = False
me_cube.use_mirror_vertex_groups = False
me_cube.update()
arm_armature = bpy.data.armatures.new('Armature')  # bones are not reproduced

# ---- objects
ob_cube = bpy.data.objects.new('Cube', me_cube)
ob_armature = bpy.data.objects.new('Armature', arm_armature)

# ---- transforms, parenting, visibility, modifiers, constraints
ob_cube.parent = ob_armature
ob_cube.location = (0.0, 0.0, 0.0)
ob_cube.lock_rotations_4d = False
ob_cube.empty_display_type = 'ARROWS'
ob_cube.lineart.crease_threshold = 0.0
_vg = ob_cube.vertex_groups.new(name='Hip')
for _i, _w in zip([1, 3, 4, 6, 10, 13, 15, 16, 18, 19, 20, 22, 24, 25, 27, 38, 39, 41, 42, 43, 44, 45, 46, 47, 56, 68, 70, 73, 75, 76, 80, 82, 83, 96, 101, 106, 107], [0.02831, 0.07116, 0.4405, 0.4008, 0.004952, 0.05178, 0.02409, 0.1456, 0.03827, 0.1757, 0.3457, 0.1817, 0.1351, 0.01764, 0.09865, 0.005563, 0.1402, 0.02055, 0.06524, 0.09425, 0.4501, 0.4344, 0.3453, 0.4049, 0.02311, 0.1777, 0.0447, 0.08423, 0.08868, 0.004384, 0.08369, 0.2983, 0.1493, 0.1283, 0.07469, 0.03895, 0.01966]): _vg.add([_i], _w, 'REPLACE')
_vg = ob_cube.vertex_groups.new(name='Spine')
for _i, _w in zip([1, 3, 4, 5, 6, 8, 9, 10, 11, 12, 13, 14, 15, 16, 17, 18, 19, 20, 22, 23, 24, 25, 26, 27, 28, 29, 40, 41, 42, 43, 44, 45, 46, 47, 68, 70, 71, 72, 73, 74, 75, 76, 77, 80, 82, 83, 95, 97, 98, 99, 107, 121, 123, 124, 126, 131], [0.1293, 0.1322, 0.08614, 0.07189, 0.05794, 0.01091, 0.159, 0.4339, 0.1343, 0.2181, 0.4923, 0.05473, 0.1614, 0.5654, 0.38, 0.5157, 0.536, 0.05198, 0.05443, 0.03396, 0.5342, 0.3252, 0.3386, 0.5163, 0.1503, 0.02449, 0.004163, 0.02979, 0.3573, 0.4169, 0.226, 0.2144, 0.206, 0.2033, 0.09292, 0.4718, 0.1457, 0.01597, 0.07505, 0.003891, 0.5268, 0.2792, 0.2832, 0.01353, 0.2644, 0.2597, 0.08495, 0.4217, 0.1956, 0.003447, 0.2511, 0.006947, 0.1648, 0.1314, 0.07514, 0.05219]): _vg.add([_i], _w, 'REPLACE')
_vg = ob_cube.vertex_groups.new(name='Chest')
for _i, _w in zip([1, 2, 3, 5, 7, 8, 9, 10, 11, 12, 13, 14, 15, 16, 17, 18, 19, 21, 23, 24, 25, 26, 27, 28, 29, 30, 31, 32, 33, 42, 43, 44, 45, 46, 47, 70, 71, 72, 74, 75, 76, 77, 82, 83, 95, 97, 98, 99, 102, 107, 121, 122, 123, 124, 125, 126, 127, 130, 131, 133, 135, 153, 255, 279, 280, 287, 288, 291, 292, 293, 294], [0.01195, 0.04542, 0.01068, 0.5445, 0.4646, 0.06532, 0.3001, 0.167, 0.3481, 0.4555, 0.1728, 0.5417, 0.5842, 0.1271, 0.4708, 0.3213, 0.1053, 0.08082, 0.2023, 0.1287, 0.4974, 0.476, 0.1308, 0.4536, 0.1876, 0.4463, 0.4042, 0.1323, 0.1498, 0.08213, 0.09042, 0.04965, 0.03921, 0.04189, 0.03932, 0.1433, 0.3129, 0.0983, 0.1006, 0.157, 0.4998, 0.4346, 0.06189, 0.06217, 0.0007912, 0.1782, 0.3427, 0.05054, 0.007853, 0.0827, 0.08276, 0.4597, 0.5806, 0.4822, 0.1235, 0.2127, 0.038, 0.02374, 0.1349, 0.01323, 0.02192, 0.0353, 0.003568, 0.06722, 0.02912, 0.06389, 0.0286, 0.1244, 0.1377, 0.0607, 0.07811]): _vg.add([_i], _w, 'REPLACE')
_vg = ob_cube.vertex_groups.new(name='Neck')
for _i, _w in zip([5, 7, 14, 21, 23, 29, 30, 31, 32, 33, 102, 122, 125, 244, 245, 246, 247, 248, 250, 251, 252, 253, 254, 255, 256, 257, 260, 261, 262, 263, 264, 265, 266, 267, 268, 269, 270, 271, 272, 273, 274, 275, 276, 277, 278, 279, 280, 281, 282, 284, 287, 288, 289, 290, 291, 292, 293, 294, 295], [0.05485, 0.1869, 0.08811, 0.05343, 0.0177, 0.006049, 0.1648, 0.2347, 0.1502, 0.1184, 0.1338, 0.2111, 0.05029, 0.09824, 0.0002671, 0.1017, 0.04207, 0.1132, 0.05257, 0.05917, 0.002314, 0.0004976, 0.0912, 0.1197, 0.09301, 0.1144, 0.2605, 0.08049, 0.06046, 0.06397, 0.06041, 0.05835, 0.09939, 0.08985, 0.05834, 0.01466, 0.01341, 0.01925, 0.01605, 0.07574, 0.06685, 0.134, 0.01446, 0.002653, 0.005911, 0.276, 0.253, 0.08282, 0.04267, 0.109, 0.2561, 0.2208, 0.06091, 0.009665, 0.442, 0.4952, 0.4798, 0.4353, 0.5609]): _vg.add([_i], _w, 'REPLACE')
_vg = ob_cube.vertex_groups.new(name='Head')
for _i, _w in zip([5, 7, 30, 31, 32, 33, 102, 122, 244, 245, 246, 247, 248, 249, 250, 251, 252, 253, 254, 255, 256, 257, 258, 259, 260, 261, 262, 263, 264, 265, 266, 267, 268, 269, 270, 271, 272, 273, 274, 275, 276, 277, 278, 279, 280, 281, 282, 283, 284, 285, 286, 287, 288, 289, 290, 291, 292, 293, 294, 295], [0.01983, 0.05797, 0.1052, 0.1116, 0.07824, 0.07287, 0.07122, 0.01016, 0.8434, 0.9611, 0.8491, 0.9318, 0.8461, 0.9699, 0.922, 0.9122, 0.9586, 0.9601, 0.8538, 0.8224, 0.8509, 0.8294, 0.998, 0.9865, 0.6659, 0.8806, 0.9049, 0.9101, 0.9035, 0.9069, 0.8525, 0.8663, 0.9135, 0.9497, 0.9543, 0.945, 0.9476, 0.8876, 0.9007, 0.8019, 0.9525, 0.961, 0.9587, 0.5912, 0.6205, 0.878, 0.9318, 0.9696, 0.8345, 0.9776, 0.9806, 0.5888, 0.6406, 0.9084, 0.9552, 0.2946, 0.2699, 0.2754, 0.2534, 0.2864]): _vg.add([_i], _w, 'REPLACE')
_vg = ob_cube.vertex_groups.new(name='Shoulder.L')
for _i, _w in zip([0, 1, 2, 5, 7, 8, 9, 10, 11, 12, 14, 15, 16, 17, 18, 21, 23, 25, 26, 27, 28, 29, 30, 31, 32, 33, 42, 46, 69, 70, 71, 72, 73, 74, 76, 77, 83, 94, 97, 98, 99, 100, 102, 107, 119, 120, 121, 122, 123, 124, 125, 126, 127, 128, 129, 130, 131, 132, 133, 134, 135, 137, 138, 140, 141, 144, 145, 153, 154, 155, 156, 158, 159, 160, 164, 181, 184, 185, 186, 197, 201, 244, 246, 248, 254, 255, 256, 257, 260, 266, 267, 275, 279, 280, 281, 284, 287, 288, 291, 292, 293, 294, 295, 296, 297, 298, 300, 301, 304, 305, 308, 309, 310], [0.0, 0.0, 0.0, 0.0, 0.2596, 0.0, 0.0, 0.0, 0.0, 0.0, 0.2415, 0.107, 0.0, 0.0, 0.01995, 0.6747, 0.0, 0.02525, 0.0, 0.0, 0.0, 0.6373, 0.0, 0.2366, 0.623, 0.0, 0.0, 0.0, 0.7244, 0.0, 0.0, 0.5781, 0.0, 0.0, 0.01513, 0.0, 0.0, 0.0, 0.0, 0.0, 0.0, 0.9572, 0.8777, 0.0, 0.8342, 0.0, 0.0, 0.2482, 0.0, 0.0, 0.742, 0.0, 0.5495, 0.0, 0.0, 0.0, 0.0, 0.0, 0.0, 0.0, 0.0, 0.0, 0.0, 0.0, 0.0, 0.0, 0.0, 0.0, 0.0, 0.0, 0.0, 0.0, 0.0, 0.0, 0.0, 0.0, 0.0, 0.0, 0.0, 0.0, 0.0, 0.02856, 0.01225, 0.014, 0.01871, 0.01008, 0.01843, 0.0172, 0.06443, 0.001477, 0.001803, 0.03724, 0.0632, 0.08474, 0.002999, 0.03005, 0.07723, 0.0, 0.0, 0.09293, 0.1799, 0.0, 0.1383, 0.0, 0.0, 0.0, 0.0, 0.0, 0.0, 0.0, 0.0, 0.0, 0.0]): _vg.add([_i], _w, 'REPLACE')
_vg = ob_cube.vertex_groups.new(name='Upper Arm.L')
for _i, _w in zip([0, 1, 2, 8, 9, 10, 11, 12, 13, 14, 15, 17, 21, 23, 24, 25, 26, 27, 28, 29, 42, 43, 46, 69, 70, 71, 72, 73, 74, 75, 76, 77, 83, 94, 95, 97, 98, 99, 100, 107, 119, 120, 121, 123, 124, 125, 126, 127, 128, 129, 130, 131, 132, 133, 134, 135, 137, 138, 139, 140, 141, 142, 143, 144, 145, 153, 154, 155, 156, 157, 158, 159, 296, 297, 298, 299, 300, 301, 302, 303, 304, 305, 306, 308, 309, 310, 311], [0.6165, 0.0, 0.3155, 0.04918, 0.0, 0.0, 0.0, 0.0, 0.0, 0.01886, 0.03461, 0.003968, 0.06716, 0.0, 0.0, 0.0, 0.0, 0.0, 0.0, 0.08493, 0.0, 0.0, 0.0, 0.5259, 0.0, 0.0, 0.3471, 0.0, 0.0, 0.0, 0.02328, 0.0, 0.0, 0.575, 0.0, 0.0, 0.0, 0.9667, 0.0, 0.0, 0.3424, 0.5305, 0.7152, 0.0126, 0.0, 0.05011, 0.0, 0.357, 0.596, 0.5652, 0.759, 0.358, 0.6758, 0.9899, 0.5572, 0.6351, 0.4714, 0.2044, 0.1832, 0.1847, 0.2191, 0.06137, 0.2828, 0.2182, 0.8997, 0.9151, 0.926, 0.9273, 0.916, 0.9428, 0.9645, 0.9401, 0.6116, 0.8318, 0.8006, 0.6984, 0.7523, 0.8595, 0.7889, 0.2393, 0.05892, 0.1006, 0.07, 0.0392, 0.05273, 0.05307, 0.02231]): _vg.add([_i], _w, 'REPLACE')
_vg = ob_cube.vertex_groups.new(name='Lower Arm.L')
for _i, _w in zip([136, 137, 138, 139, 140, 141, 142, 143, 144, 146, 147, 148, 149, 150, 151, 152, 153, 159, 160, 161, 162, 163, 164, 165, 166, 167, 170, 174, 189, 196, 296, 297, 298, 299, 300, 301, 302, 303, 304, 305, 306, 307, 308, 309, 310, 311], [0.1359, 0.5256, 0.7912, 0.8114, 0.8055, 0.7779, 0.9348, 0.7125, 0.7751, 0.06483, 0.1845, 0.1261, 0.09667, 0.06389, 0.1779, 0.08317, 0.01572, 0.08225, 0.9227, 0.8624, 0.8733, 0.9172, 0.9438, 0.8362, 0.8131, 0.8901, 0.05777, 0.05284, 0.01028, 0.002427, 0.372, 0.1623, 0.1903, 0.2988, 0.2329, 0.1329, 0.2071, 0.759, 0.9295, 0.8871, 0.9095, 0.9709, 0.9316, 0.9383, 0.9386, 0.939]): _vg.add([_i], _w, 'REPLACE')
_vg = ob_cube.vertex_groups.new(name='Hand.L')
for _i, _w in zip([136, 146, 147, 148, 149, 151, 152, 160, 161, 162, 163, 164, 165, 166, 170, 172, 174, 175, 176, 177, 178, 179, 180, 189, 190, 191, 192, 193, 194, 196, 197, 198, 203, 205, 312, 313, 314, 315, 316, 317], [0.7624, 0.8946, 0.1211, 0.1024, 0.864, 0.5597, 0.8214, 0.06312, 0.006441, 0.09258, 0.06916, 0.04367, 0.1039, 0.05537, 0.3121, 0.8259, 0.7959, 0.5796, 0.4246, 0.1167, 0.08162, 0.07509, 0.1063, 0.8618, 0.8862, 0.1228, 0.06978, 0.5332, 0.6237, 0.0298, 0.0001918, 0.006369, 0.003197, 0.01002, 0.1164, 0.06989, 0.003216, 0.0008406, 0.0565, 0.05839]): _vg.add([_i], _w, 'REPLACE')
_vg = ob_cube.vertex_groups.new(name='Fingers01.L')
for _i, _w in zip([168, 169, 170, 171, 172, 173, 174, 175, 176, 177, 178, 180, 186, 187, 189, 190, 191, 192, 193, 194, 197, 206, 312, 313, 314, 315, 316, 317, 318, 319, 320, 321, 322, 323, 324, 325, 326, 327], [0.07808, 0.04416, 0.03176, 0.07464, 0.0938, 0.04995, 0.06059, 0.1261, 0.5246, 0.7868, 0.05878, 0.5455, 0.004653, 0.05718, 0.07779, 0.07371, 0.8507, 0.9008, 0.2285, 0.1655, 0.05087, 0.05414, 0.7302, 0.7835, 0.7243, 0.69, 0.7681, 0.8286, 0.8705, 0.8485, 0.1736, 0.1904, 0.1893, 0.1031, 0.07409, 0.08697, 0.1101, 0.183]): _vg.add([_i], _w, 'REPLACE')
_vg = ob_cube.vertex_groups.new(name='Fingers02.L')
for _i, _w in zip([168, 169, 171, 173, 177, 180, 185, 186, 187, 188, 193, 312, 313, 314, 315, 316, 317, 318, 319, 320, 321, 322, 323, 324, 325, 326, 327], [0.9145, 0.9463, 0.9193, 0.9449, 0.05333, 0.03514, 0.9899, 0.97, 0.939, 0.9831, 0.00789, 0.1061, 0.1344, 0.233, 0.2186, 0.1443, 0.09508, 0.1105, 0.1362, 0.7965, 0.7923, 0.7977, 0.885, 0.9196, 0.9099, 0.886, 0.7963]): _vg.add([_i], _w, 'REPLACE')
_vg = ob_cube.vertex_groups.new(name='Thumb01.L')
for _i, _w in zip([136, 147, 148, 150, 151, 152, 161, 165, 166, 167, 170, 172, 174, 175, 178, 180, 193, 194, 195, 196, 204, 205, 206, 315], [0.07271, 0.6759, 0.7457, 0.9178, 0.2396, 0.07669, 0.09941, 0.04368, 0.1229, 0.098, 0.5793, 0.05499, 0.0783, 0.1265, 0.779, 0.1482, 0.008114, 0.01392, 0.9417, 0.8818, 0.01624, 0.03815, 0.01134, 0.01292]): _vg.add([_i], _w, 'REPLACE')
_vg = ob_cube.vertex_groups.new(name='Thumb02.L')
for _i, _w in zip([175, 177, 178, 179, 180, 181, 182, 183, 184, 193, 194, 195, 196, 197, 198, 199, 200, 201, 202, 203, 204, 205, 206, 207, 312, 315], [0.1414, 0.02282, 0.05546, 0.9181, 0.1531, 0.9825, 0.994, 0.9894, 0.9769, 0.1789, 0.1592, 0.01604, 0.0429, 0.9019, 0.9649, 0.9959, 0.9982, 0.9942, 0.9974, 0.9523, 0.9521, 0.9167, 0.8949, 0.9765, 0.0004688, 0.01704]): _vg.add([_i], _w, 'REPLACE')
_vg = ob_cube.vertex_groups.new(name='Shoulder.R')
_vg = ob_cube.vertex_groups.new(name='Upper Arm.R')
_vg = ob_cube.vertex_groups.new(name='Lower Arm.R')
_vg = ob_cube.vertex_groups.new(name='Hand.R')
_vg = ob_cube.vertex_groups.new(name='Fingers01.R')
_vg = ob_cube.vertex_groups.new(name='Fingers02.R')
_vg = ob_cube.vertex_groups.new(name='Thumb01.R')
_vg = ob_cube.vertex_groups.new(name='Thumb02.R')
_vg = ob_cube.vertex_groups.new(name='Upper Leg.L')
for _i, _w in zip([1, 3, 4, 5, 6, 9, 10, 11, 12, 13, 14, 15, 16, 17, 18, 19, 20, 22, 24, 25, 27, 28, 38, 39, 40, 41, 42, 43, 44, 45, 46, 47, 48, 49, 50, 51, 52, 53, 54, 55, 56, 57, 58, 59, 64, 65, 66, 67, 68, 70, 71, 73, 75, 76, 80, 81, 82, 83, 84, 85, 86, 87, 88, 89, 92, 93, 95, 96, 97, 98, 101, 105, 106, 107, 108, 109, 110, 111, 112, 113, 116, 117, 123, 137, 143, 301, 302], [0.6057, 0.6962, 0.09852, 0.0, 0.5108, 0.0, 0.0, 0.007537, 0.0, 0.0, 0.0, 0.0, 0.0, 0.0, 0.0, 0.0, 0.5869, 0.7471, 0.0, 0.0, 0.0, 0.0, 0.9611, 0.8347, 0.9467, 0.9093, 0.0, 0.0, 0.0, 0.0, 0.5628, 0.07704, 0.974, 0.9395, 0.9681, 0.9682, 0.104, 0.1931, 0.08208, 0.09072, 0.9541, 0.9893, 0.9872, 0.9864, 0.8495, 0.8596, 0.7737, 0.8341, 0.699, 0.0, 0.0, 0.7844, 0.0, 0.0, 0.8743, 0.9607, 0.0, 0.5417, 0.9674, 0.9519, 0.09591, 0.1609, 0.9883, 0.9722, 0.7946, 0.8314, 0.7375, 0.8429, 0.0, 0.0, 0.9071, 0.9557, 0.9452, 0.1579, 0.9497, 0.9659, 0.1415, 0.1183, 0.9816, 0.9899, 0.8226, 0.7893, 0.0, 0.0, 0.0, 0.0, 0.0]): _vg.add([_i], _w, 'REPLACE')
_vg = ob_cube.vertex_groups.new(name='Lower Leg.L')
for _i, _w in zip([34, 35, 36, 37, 48, 49, 50, 51, 52, 53, 54, 55, 60, 61, 62, 63, 64, 65, 66, 67, 78, 79, 84, 85, 86, 87, 90, 91, 92, 93, 103, 104, 108, 109, 110, 111, 114, 115, 116, 117, 118, 210, 211, 214, 215, 216, 217, 218, 219, 220, 221, 224, 226, 227, 228, 229, 230, 231, 238, 239, 240, 241, 242, 243], [0.9821, 0.9558, 0.9536, 0.9774, 0.0002159, 0.05963, 0.01234, 0.00571, 0.8959, 0.8068, 0.9179, 0.9091, 0.9944, 0.9873, 0.9949, 0.9939, 0.1498, 0.1402, 0.226, 0.1657, 0.9406, 0.9886, 0.01111, 0.04447, 0.904, 0.839, 0.9938, 0.9902, 0.2052, 0.1681, 0.9668, 0.9648, 0.0494, 0.01529, 0.8584, 0.8815, 0.9911, 0.9926, 0.177, 0.2105, 0.6773, 0.3736, 0.3223, 0.3876, 0.5213, 0.02199, 0.08484, 0.02194, 0.07289, 0.4348, 0.5236, 0.001013, 0.2478, 0.1136, 0.112, 0.2807, 0.07529, 0.7816, 0.2261, 0.2452, 0.9014, 0.1823, 0.6824, 0.7021]): _vg.add([_i], _w, 'REPLACE')
_vg = ob_cube.vertex_groups.new(name='Foot.L')
for _i, _w in zip([35, 36, 78, 103, 104, 118, 210, 211, 214, 215, 216, 217, 218, 219, 220, 221, 224, 225, 226, 227, 228, 229, 230, 231, 232, 233, 234, 235, 236, 238, 239, 240, 241, 242, 243], [0.0355, 0.03943, 0.05817, 0.01493, 0.01826, 0.3193, 0.6142, 0.6725, 0.5988, 0.4754, 0.8261, 0.8227, 0.8245, 0.8406, 0.5592, 0.4752, 0.9417, 0.89, 0.7323, 0.8412, 0.8411, 0.6995, 0.8948, 0.2163, 0.07959, 0.09787, 0.1104, 0.07399, 0.03388, 0.7417, 0.7241, 0.09802, 0.8048, 0.3087, 0.2919]): _vg.add([_i], _w, 'REPLACE')
_vg = ob_cube.vertex_groups.new(name='Toes.L')
for _i, _w in zip([208, 209, 212, 213, 216, 217, 218, 219, 222, 223, 224, 225, 227, 228, 230, 232, 233, 234, 235, 236, 237, 238, 239], [0.9895, 0.9836, 0.9905, 0.9864, 0.1379, 0.09243, 0.1395, 0.08646, 0.9984, 0.9945, 0.01566, 0.09382, 0.04054, 0.04371, 0.009806, 0.9174, 0.8953, 0.8803, 0.9226, 0.9563, 0.9808, 0.01421, 0.01146]): _vg.add([_i], _w, 'REPLACE')
_vg = ob_cube.vertex_groups.new(name='Upper Leg.R')
_vg = ob_cube.vertex_groups.new(name='Lower Leg.R')
_vg = ob_cube.vertex_groups.new(name='Foot.R')
_vg = ob_cube.vertex_groups.new(name='Toes.R')
_m = ob_cube.modifiers.new('Mirror', 'MIRROR')
_m.use_clip = True
_m = ob_cube.modifiers.new('Armature', 'ARMATURE')
_m.object = ob_armature
_m.use_deform_preserve_volume = True
ob_armature.location = (0.0, 0.0, 0.0)
ob_armature.show_in_front = True
ob_armature.lineart.crease_threshold = 0.0

# ---- collection membership
col_collection.objects.link(ob_cube)
col_collection.objects.link(ob_armature)

# ---- scene / render settings (as saved in the file)
scene.frame_start = 1; scene.frame_end = 99; scene.frame_set(0)
scene.render.engine = 'BLENDER_EEVEE_NEXT'
scene.cycles.use_denoising = False
scene.cycles.samples = 128
scene.cycles.sampling_pattern = 'TABULATED_SOBOL'
scene.cycles.use_adaptive_sampling = False
scene.cycles.use_light_tree = False
scene.view_settings.view_transform = 'Filmic'
bpy.context.view_layer.update()

# ---- added for rendering (the .blend has no active camera and no usable light): camera, sun
cam_auto = bpy.data.cameras.new('AutoCamera')
cam_auto.lens = 50.0
cam_auto.sensor_width = 36.0
cam_auto.clip_end = 1000.0
ob_auto_camera = bpy.data.objects.new('AutoCamera', cam_auto)
scene.collection.objects.link(ob_auto_camera)
ob_auto_camera.location = (2.42009, -2.96608, 2.86585)
ob_auto_camera.rotation_euler = (1.09748, -7.21219e-08, 0.694738)
scene.camera = ob_auto_camera
light_auto_sun = bpy.data.lights.new('AutoSun', 'SUN')
light_auto_sun.energy = 3.0
light_auto_sun.angle = 0.0523599
ob_auto_sun = bpy.data.objects.new('AutoSun', light_auto_sun)
scene.collection.objects.link(ob_auto_sun)
ob_auto_sun.rotation_euler = (0.872665, 0.174533, 0.523599)
bpy.context.view_layer.update()
